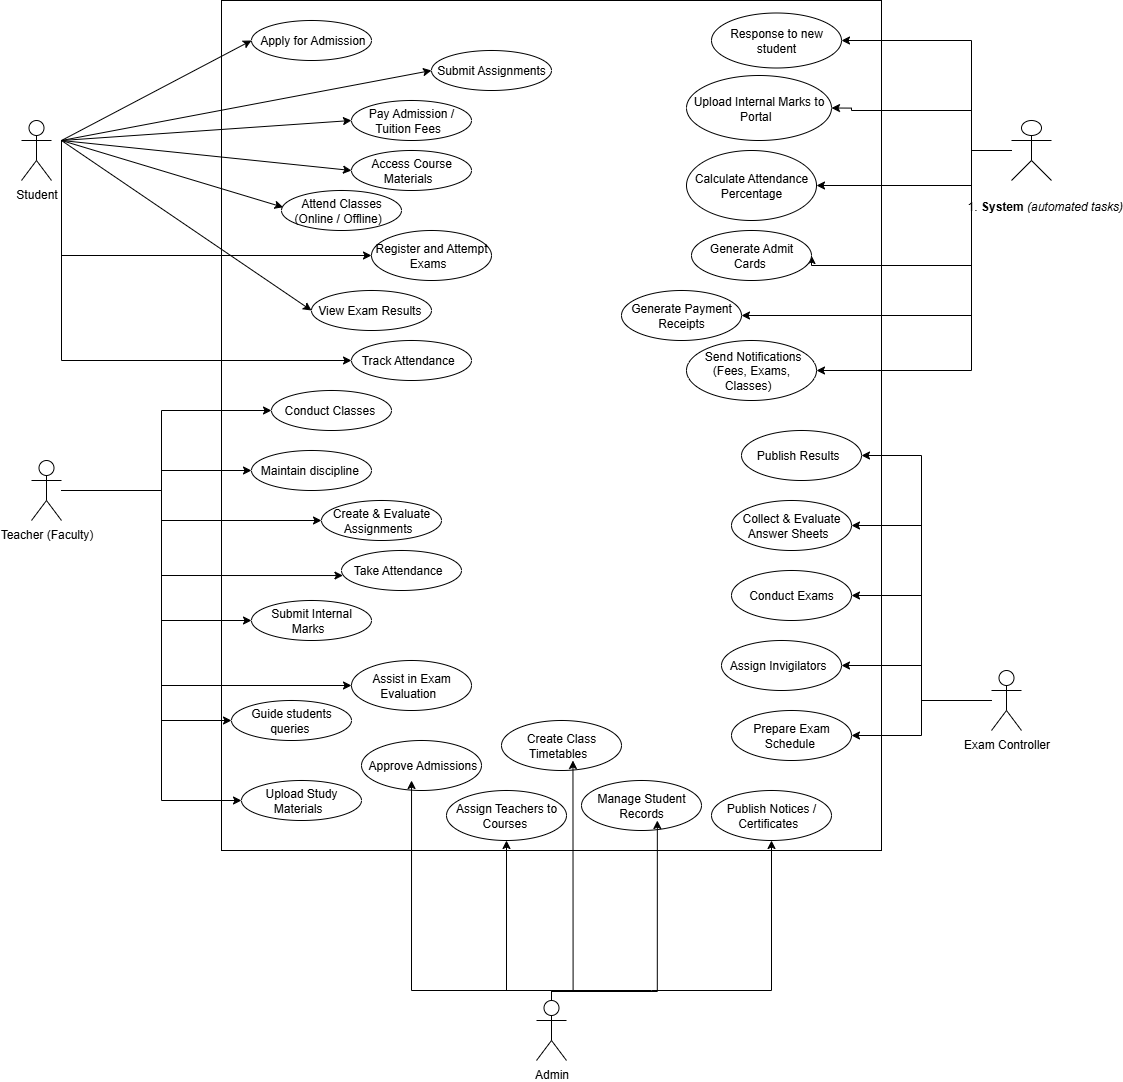

The diagram above was exported from draw.io. Its source (the exported page's mxGraphModel, read from the mxfile embedded in the PNG):
<mxGraphModel dx="1940" dy="1178" grid="1" gridSize="10" guides="1" tooltips="1" connect="1" arrows="1" fold="1" page="1" pageScale="1" pageWidth="850" pageHeight="1100" math="0" shadow="0">
  <root>
    <mxCell id="0" />
    <mxCell id="1" parent="0" />
    <mxCell id="_Cba9LB3tNsggLKHt3r--2" value="&lt;span style=&quot;color: rgba(0, 0, 0, 0); font-family: monospace; font-size: 0px; text-align: start; text-wrap-mode: nowrap;&quot;&gt;%3CmxGraphModel%3E%3Croot%3E%3CmxCell%20id%3D%220%22%2F%3E%3CmxCell%20id%3D%221%22%20parent%3D%220%22%2F%3E%3CmxCell%20id%3D%222%22%20value%3D%22%22%20style%3D%22ellipse%3BwhiteSpace%3Dwrap%3Bhtml%3D1%3B%22%20vertex%3D%221%22%20parent%3D%221%22%3E%3CmxGeometry%20x%3D%22910%22%20y%3D%22690%22%20width%3D%22120%22%20height%3D%2250%22%20as%3D%22geometry%22%2F%3E%3C%2FmxCell%3E%3C%2Froot%3E%3C%2FmxGraphModel%3E&lt;/span&gt;" style="rounded=0;whiteSpace=wrap;html=1;" parent="1" vertex="1">
      <mxGeometry x="440" y="270" width="660" height="850" as="geometry" />
    </mxCell>
    <mxCell id="_Cba9LB3tNsggLKHt3r--29" style="edgeStyle=orthogonalEdgeStyle;rounded=0;orthogonalLoop=1;jettySize=auto;html=1;entryX=0;entryY=0.5;entryDx=0;entryDy=0;" parent="1" target="_Cba9LB3tNsggLKHt3r--20" edge="1">
      <mxGeometry relative="1" as="geometry">
        <mxPoint x="280" y="410" as="sourcePoint" />
        <Array as="points">
          <mxPoint x="280" y="525" />
        </Array>
      </mxGeometry>
    </mxCell>
    <mxCell id="_Cba9LB3tNsggLKHt3r--30" style="edgeStyle=orthogonalEdgeStyle;rounded=0;orthogonalLoop=1;jettySize=auto;html=1;entryX=0;entryY=0.5;entryDx=0;entryDy=0;" parent="1" target="_Cba9LB3tNsggLKHt3r--17" edge="1">
      <mxGeometry relative="1" as="geometry">
        <Array as="points">
          <mxPoint x="280" y="420" />
          <mxPoint x="280" y="630" />
        </Array>
        <mxPoint x="280" y="410" as="sourcePoint" />
      </mxGeometry>
    </mxCell>
    <mxCell id="_Cba9LB3tNsggLKHt3r--3" value="Student" style="shape=umlActor;verticalLabelPosition=bottom;verticalAlign=top;html=1;outlineConnect=0;" parent="1" vertex="1">
      <mxGeometry x="240" y="390" width="30" height="60" as="geometry" />
    </mxCell>
    <mxCell id="_Cba9LB3tNsggLKHt3r--47" style="edgeStyle=orthogonalEdgeStyle;rounded=0;orthogonalLoop=1;jettySize=auto;html=1;entryX=0;entryY=0.5;entryDx=0;entryDy=0;" parent="1" source="_Cba9LB3tNsggLKHt3r--4" target="_Cba9LB3tNsggLKHt3r--45" edge="1">
      <mxGeometry relative="1" as="geometry">
        <Array as="points">
          <mxPoint x="380" y="760" />
          <mxPoint x="380" y="680" />
        </Array>
      </mxGeometry>
    </mxCell>
    <mxCell id="_Cba9LB3tNsggLKHt3r--48" style="edgeStyle=orthogonalEdgeStyle;rounded=0;orthogonalLoop=1;jettySize=auto;html=1;entryX=0;entryY=0.5;entryDx=0;entryDy=0;" parent="1" source="_Cba9LB3tNsggLKHt3r--4" target="_Cba9LB3tNsggLKHt3r--43" edge="1">
      <mxGeometry relative="1" as="geometry">
        <Array as="points">
          <mxPoint x="380" y="760" />
          <mxPoint x="380" y="740" />
        </Array>
      </mxGeometry>
    </mxCell>
    <mxCell id="_Cba9LB3tNsggLKHt3r--49" style="edgeStyle=orthogonalEdgeStyle;rounded=0;orthogonalLoop=1;jettySize=auto;html=1;entryX=0;entryY=0.5;entryDx=0;entryDy=0;" parent="1" source="_Cba9LB3tNsggLKHt3r--4" target="_Cba9LB3tNsggLKHt3r--40" edge="1">
      <mxGeometry relative="1" as="geometry">
        <Array as="points">
          <mxPoint x="380" y="760" />
          <mxPoint x="380" y="790" />
        </Array>
      </mxGeometry>
    </mxCell>
    <mxCell id="_Cba9LB3tNsggLKHt3r--51" style="edgeStyle=orthogonalEdgeStyle;rounded=0;orthogonalLoop=1;jettySize=auto;html=1;entryX=0;entryY=0.5;entryDx=0;entryDy=0;" parent="1" source="_Cba9LB3tNsggLKHt3r--4" target="_Cba9LB3tNsggLKHt3r--41" edge="1">
      <mxGeometry relative="1" as="geometry">
        <Array as="points">
          <mxPoint x="380" y="760" />
          <mxPoint x="380" y="890" />
        </Array>
      </mxGeometry>
    </mxCell>
    <mxCell id="_Cba9LB3tNsggLKHt3r--52" style="edgeStyle=orthogonalEdgeStyle;rounded=0;orthogonalLoop=1;jettySize=auto;html=1;entryX=0;entryY=0.5;entryDx=0;entryDy=0;" parent="1" source="_Cba9LB3tNsggLKHt3r--4" target="_Cba9LB3tNsggLKHt3r--46" edge="1">
      <mxGeometry relative="1" as="geometry">
        <Array as="points">
          <mxPoint x="380" y="760" />
          <mxPoint x="380" y="955" />
        </Array>
      </mxGeometry>
    </mxCell>
    <mxCell id="_Cba9LB3tNsggLKHt3r--53" style="edgeStyle=orthogonalEdgeStyle;rounded=0;orthogonalLoop=1;jettySize=auto;html=1;entryX=0;entryY=0.5;entryDx=0;entryDy=0;" parent="1" source="_Cba9LB3tNsggLKHt3r--4" target="_Cba9LB3tNsggLKHt3r--42" edge="1">
      <mxGeometry relative="1" as="geometry">
        <Array as="points">
          <mxPoint x="380" y="760" />
          <mxPoint x="380" y="990" />
        </Array>
      </mxGeometry>
    </mxCell>
    <mxCell id="_Cba9LB3tNsggLKHt3r--54" style="edgeStyle=orthogonalEdgeStyle;rounded=0;orthogonalLoop=1;jettySize=auto;html=1;entryX=0;entryY=0.5;entryDx=0;entryDy=0;" parent="1" source="_Cba9LB3tNsggLKHt3r--4" target="_Cba9LB3tNsggLKHt3r--44" edge="1">
      <mxGeometry relative="1" as="geometry">
        <Array as="points">
          <mxPoint x="380" y="760" />
          <mxPoint x="380" y="1070" />
        </Array>
      </mxGeometry>
    </mxCell>
    <mxCell id="_Cba9LB3tNsggLKHt3r--4" value="Teacher (Faculty)" style="shape=umlActor;verticalLabelPosition=bottom;verticalAlign=top;html=1;outlineConnect=0;" parent="1" vertex="1">
      <mxGeometry x="250" y="730" width="30" height="60" as="geometry" />
    </mxCell>
    <mxCell id="_Cba9LB3tNsggLKHt3r--77" style="edgeStyle=orthogonalEdgeStyle;rounded=0;orthogonalLoop=1;jettySize=auto;html=1;entryX=0.5;entryY=1;entryDx=0;entryDy=0;" parent="1" target="_Cba9LB3tNsggLKHt3r--75" edge="1">
      <mxGeometry relative="1" as="geometry">
        <mxPoint x="770" y="1270" as="sourcePoint" />
        <Array as="points">
          <mxPoint x="770" y="1260" />
          <mxPoint x="725" y="1260" />
        </Array>
      </mxGeometry>
    </mxCell>
    <mxCell id="_Cba9LB3tNsggLKHt3r--80" style="edgeStyle=orthogonalEdgeStyle;rounded=0;orthogonalLoop=1;jettySize=auto;html=1;entryX=0.5;entryY=1;entryDx=0;entryDy=0;" parent="1" target="_Cba9LB3tNsggLKHt3r--59" edge="1">
      <mxGeometry relative="1" as="geometry">
        <mxPoint x="770" y="1260" as="sourcePoint" />
        <Array as="points">
          <mxPoint x="870" y="1260" />
          <mxPoint x="990" y="1260" />
        </Array>
      </mxGeometry>
    </mxCell>
    <mxCell id="_Cba9LB3tNsggLKHt3r--5" value="Admin" style="shape=umlActor;verticalLabelPosition=bottom;verticalAlign=top;html=1;outlineConnect=0;" parent="1" vertex="1">
      <mxGeometry x="755" y="1270" width="30" height="60" as="geometry" />
    </mxCell>
    <mxCell id="_Cba9LB3tNsggLKHt3r--87" style="edgeStyle=orthogonalEdgeStyle;rounded=0;orthogonalLoop=1;jettySize=auto;html=1;entryX=1;entryY=0.5;entryDx=0;entryDy=0;" parent="1" source="_Cba9LB3tNsggLKHt3r--6" target="_Cba9LB3tNsggLKHt3r--66" edge="1">
      <mxGeometry relative="1" as="geometry">
        <Array as="points">
          <mxPoint x="1190" y="420" />
          <mxPoint x="1190" y="310" />
        </Array>
      </mxGeometry>
    </mxCell>
    <mxCell id="_Cba9LB3tNsggLKHt3r--88" style="edgeStyle=orthogonalEdgeStyle;rounded=0;orthogonalLoop=1;jettySize=auto;html=1;entryX=1;entryY=0.5;entryDx=0;entryDy=0;" parent="1" source="_Cba9LB3tNsggLKHt3r--6" target="_Cba9LB3tNsggLKHt3r--55" edge="1">
      <mxGeometry relative="1" as="geometry">
        <Array as="points">
          <mxPoint x="1190" y="420" />
          <mxPoint x="1190" y="380" />
          <mxPoint x="1070" y="380" />
          <mxPoint x="1070" y="378" />
        </Array>
      </mxGeometry>
    </mxCell>
    <mxCell id="_Cba9LB3tNsggLKHt3r--89" style="edgeStyle=orthogonalEdgeStyle;rounded=0;orthogonalLoop=1;jettySize=auto;html=1;entryX=1;entryY=0.5;entryDx=0;entryDy=0;" parent="1" source="_Cba9LB3tNsggLKHt3r--6" target="_Cba9LB3tNsggLKHt3r--65" edge="1">
      <mxGeometry relative="1" as="geometry">
        <Array as="points">
          <mxPoint x="1190" y="420" />
          <mxPoint x="1190" y="455" />
        </Array>
      </mxGeometry>
    </mxCell>
    <mxCell id="_Cba9LB3tNsggLKHt3r--90" style="edgeStyle=orthogonalEdgeStyle;rounded=0;orthogonalLoop=1;jettySize=auto;html=1;entryX=1;entryY=0.5;entryDx=0;entryDy=0;" parent="1" source="_Cba9LB3tNsggLKHt3r--6" target="_Cba9LB3tNsggLKHt3r--64" edge="1">
      <mxGeometry relative="1" as="geometry">
        <Array as="points">
          <mxPoint x="1190" y="420" />
          <mxPoint x="1190" y="535" />
        </Array>
      </mxGeometry>
    </mxCell>
    <mxCell id="_Cba9LB3tNsggLKHt3r--91" style="edgeStyle=orthogonalEdgeStyle;rounded=0;orthogonalLoop=1;jettySize=auto;html=1;entryX=1;entryY=0.5;entryDx=0;entryDy=0;" parent="1" target="_Cba9LB3tNsggLKHt3r--56" edge="1">
      <mxGeometry relative="1" as="geometry">
        <mxPoint x="1230" y="420" as="sourcePoint" />
        <Array as="points">
          <mxPoint x="1190" y="420" />
          <mxPoint x="1190" y="640" />
        </Array>
      </mxGeometry>
    </mxCell>
    <mxCell id="_Cba9LB3tNsggLKHt3r--93" style="edgeStyle=orthogonalEdgeStyle;rounded=0;orthogonalLoop=1;jettySize=auto;html=1;entryX=1;entryY=0.5;entryDx=0;entryDy=0;" parent="1" source="_Cba9LB3tNsggLKHt3r--6" target="_Cba9LB3tNsggLKHt3r--63" edge="1">
      <mxGeometry relative="1" as="geometry">
        <Array as="points">
          <mxPoint x="1190" y="420" />
          <mxPoint x="1190" y="585" />
        </Array>
      </mxGeometry>
    </mxCell>
    <mxCell id="_Cba9LB3tNsggLKHt3r--6" value="&lt;ol data-end=&quot;445&quot; data-start=&quot;328&quot;&gt;&lt;li data-end=&quot;445&quot; data-start=&quot;412&quot;&gt;&lt;p data-end=&quot;445&quot; data-start=&quot;415&quot;&gt;&lt;strong data-end=&quot;425&quot; data-start=&quot;415&quot;&gt;System&lt;/strong&gt; &lt;em data-end=&quot;445&quot; data-start=&quot;426&quot;&gt;(automated tasks)&lt;/em&gt;&lt;/p&gt;&lt;br/&gt;&lt;/li&gt;&lt;br/&gt;&lt;/ol&gt;" style="shape=umlActor;verticalLabelPosition=bottom;verticalAlign=top;html=1;outlineConnect=0;" parent="1" vertex="1">
      <mxGeometry x="1230" y="390" width="40" height="60" as="geometry" />
    </mxCell>
    <mxCell id="_Cba9LB3tNsggLKHt3r--81" style="edgeStyle=orthogonalEdgeStyle;rounded=0;orthogonalLoop=1;jettySize=auto;html=1;entryX=1;entryY=0.5;entryDx=0;entryDy=0;" parent="1" source="_Cba9LB3tNsggLKHt3r--7" target="_Cba9LB3tNsggLKHt3r--58" edge="1">
      <mxGeometry relative="1" as="geometry" />
    </mxCell>
    <mxCell id="_Cba9LB3tNsggLKHt3r--82" style="edgeStyle=orthogonalEdgeStyle;rounded=0;orthogonalLoop=1;jettySize=auto;html=1;entryX=1;entryY=0.5;entryDx=0;entryDy=0;" parent="1" source="_Cba9LB3tNsggLKHt3r--7" target="_Cba9LB3tNsggLKHt3r--60" edge="1">
      <mxGeometry relative="1" as="geometry">
        <Array as="points">
          <mxPoint x="1140" y="970" />
          <mxPoint x="1140" y="935" />
        </Array>
      </mxGeometry>
    </mxCell>
    <mxCell id="_Cba9LB3tNsggLKHt3r--83" style="edgeStyle=orthogonalEdgeStyle;rounded=0;orthogonalLoop=1;jettySize=auto;html=1;entryX=1;entryY=0.5;entryDx=0;entryDy=0;" parent="1" source="_Cba9LB3tNsggLKHt3r--7" target="_Cba9LB3tNsggLKHt3r--57" edge="1">
      <mxGeometry relative="1" as="geometry" />
    </mxCell>
    <mxCell id="_Cba9LB3tNsggLKHt3r--84" style="edgeStyle=orthogonalEdgeStyle;rounded=0;orthogonalLoop=1;jettySize=auto;html=1;entryX=1;entryY=0.5;entryDx=0;entryDy=0;" parent="1" source="_Cba9LB3tNsggLKHt3r--7" target="_Cba9LB3tNsggLKHt3r--61" edge="1">
      <mxGeometry relative="1" as="geometry" />
    </mxCell>
    <mxCell id="_Cba9LB3tNsggLKHt3r--85" style="edgeStyle=orthogonalEdgeStyle;rounded=0;orthogonalLoop=1;jettySize=auto;html=1;entryX=1;entryY=0.5;entryDx=0;entryDy=0;" parent="1" source="_Cba9LB3tNsggLKHt3r--7" target="_Cba9LB3tNsggLKHt3r--62" edge="1">
      <mxGeometry relative="1" as="geometry">
        <Array as="points">
          <mxPoint x="1140" y="970" />
          <mxPoint x="1140" y="725" />
        </Array>
      </mxGeometry>
    </mxCell>
    <mxCell id="_Cba9LB3tNsggLKHt3r--7" value="Exam Controller" style="shape=umlActor;verticalLabelPosition=bottom;verticalAlign=top;html=1;outlineConnect=0;" parent="1" vertex="1">
      <mxGeometry x="1210" y="940" width="30" height="60" as="geometry" />
    </mxCell>
    <mxCell id="_Cba9LB3tNsggLKHt3r--13" value="Access Course Materials&amp;nbsp;&amp;nbsp;" style="ellipse;whiteSpace=wrap;html=1;" parent="1" vertex="1">
      <mxGeometry x="570" y="420" width="120" height="40" as="geometry" />
    </mxCell>
    <mxCell id="_Cba9LB3tNsggLKHt3r--14" value="Pay Admission / Tuition Fees&amp;nbsp;&amp;nbsp;" style="ellipse;whiteSpace=wrap;html=1;" parent="1" vertex="1">
      <mxGeometry x="570" y="370" width="120" height="40" as="geometry" />
    </mxCell>
    <mxCell id="_Cba9LB3tNsggLKHt3r--15" value="Attend Classes (Online / Offline)&amp;nbsp;&amp;nbsp;" style="ellipse;whiteSpace=wrap;html=1;" parent="1" vertex="1">
      <mxGeometry x="500" y="460" width="120" height="40" as="geometry" />
    </mxCell>
    <mxCell id="_Cba9LB3tNsggLKHt3r--16" value="View Exam Results&amp;nbsp;" style="ellipse;whiteSpace=wrap;html=1;" parent="1" vertex="1">
      <mxGeometry x="530" y="560" width="120" height="40" as="geometry" />
    </mxCell>
    <mxCell id="_Cba9LB3tNsggLKHt3r--17" value="Track Attendance&amp;nbsp;&amp;nbsp;" style="ellipse;whiteSpace=wrap;html=1;" parent="1" vertex="1">
      <mxGeometry x="570" y="610" width="120" height="40" as="geometry" />
    </mxCell>
    <mxCell id="_Cba9LB3tNsggLKHt3r--18" value="Submit Assignments" style="ellipse;whiteSpace=wrap;html=1;" parent="1" vertex="1">
      <mxGeometry x="650" y="320" width="120" height="40" as="geometry" />
    </mxCell>
    <mxCell id="_Cba9LB3tNsggLKHt3r--19" value="&amp;nbsp;Apply for Admission" style="ellipse;whiteSpace=wrap;html=1;" parent="1" vertex="1">
      <mxGeometry x="470" y="290" width="120" height="40" as="geometry" />
    </mxCell>
    <mxCell id="_Cba9LB3tNsggLKHt3r--20" value="Register and Attempt Exams&amp;nbsp;&amp;nbsp;" style="ellipse;whiteSpace=wrap;html=1;" parent="1" vertex="1">
      <mxGeometry x="590" y="500" width="120" height="50" as="geometry" />
    </mxCell>
    <mxCell id="_Cba9LB3tNsggLKHt3r--23" value="" style="endArrow=classic;html=1;rounded=0;entryX=0;entryY=0.5;entryDx=0;entryDy=0;" parent="1" target="_Cba9LB3tNsggLKHt3r--19" edge="1">
      <mxGeometry width="50" height="50" relative="1" as="geometry">
        <mxPoint x="280" y="410" as="sourcePoint" />
        <mxPoint x="510" y="420" as="targetPoint" />
      </mxGeometry>
    </mxCell>
    <mxCell id="_Cba9LB3tNsggLKHt3r--24" value="" style="endArrow=classic;html=1;rounded=0;entryX=0;entryY=0.5;entryDx=0;entryDy=0;" parent="1" target="_Cba9LB3tNsggLKHt3r--18" edge="1">
      <mxGeometry width="50" height="50" relative="1" as="geometry">
        <mxPoint x="280" y="410" as="sourcePoint" />
        <mxPoint x="510" y="420" as="targetPoint" />
      </mxGeometry>
    </mxCell>
    <mxCell id="_Cba9LB3tNsggLKHt3r--25" value="" style="endArrow=classic;html=1;rounded=0;entryX=0;entryY=0.5;entryDx=0;entryDy=0;" parent="1" target="_Cba9LB3tNsggLKHt3r--14" edge="1">
      <mxGeometry width="50" height="50" relative="1" as="geometry">
        <mxPoint x="280" y="410" as="sourcePoint" />
        <mxPoint x="510" y="420" as="targetPoint" />
      </mxGeometry>
    </mxCell>
    <mxCell id="_Cba9LB3tNsggLKHt3r--26" value="" style="endArrow=classic;html=1;rounded=0;entryX=0;entryY=0.5;entryDx=0;entryDy=0;" parent="1" target="_Cba9LB3tNsggLKHt3r--13" edge="1">
      <mxGeometry width="50" height="50" relative="1" as="geometry">
        <mxPoint x="280" y="410" as="sourcePoint" />
        <mxPoint x="470" y="430" as="targetPoint" />
      </mxGeometry>
    </mxCell>
    <mxCell id="_Cba9LB3tNsggLKHt3r--27" value="" style="endArrow=classic;html=1;rounded=0;entryX=0.013;entryY=0.418;entryDx=0;entryDy=0;entryPerimeter=0;" parent="1" target="_Cba9LB3tNsggLKHt3r--15" edge="1">
      <mxGeometry width="50" height="50" relative="1" as="geometry">
        <mxPoint x="280" y="410" as="sourcePoint" />
        <mxPoint x="470" y="430" as="targetPoint" />
      </mxGeometry>
    </mxCell>
    <mxCell id="_Cba9LB3tNsggLKHt3r--28" value="" style="endArrow=classic;html=1;rounded=0;entryX=0;entryY=0.5;entryDx=0;entryDy=0;" parent="1" target="_Cba9LB3tNsggLKHt3r--16" edge="1">
      <mxGeometry width="50" height="50" relative="1" as="geometry">
        <mxPoint x="280" y="410" as="sourcePoint" />
        <mxPoint x="470" y="430" as="targetPoint" />
      </mxGeometry>
    </mxCell>
    <mxCell id="_Cba9LB3tNsggLKHt3r--39" value="Take Attendance&amp;nbsp;&amp;nbsp;" style="ellipse;whiteSpace=wrap;html=1;" parent="1" vertex="1">
      <mxGeometry x="560" y="820" width="120" height="40" as="geometry" />
    </mxCell>
    <mxCell id="_Cba9LB3tNsggLKHt3r--40" value="Create &amp;amp; Evaluate Assignments&amp;nbsp;&amp;nbsp;" style="ellipse;whiteSpace=wrap;html=1;" parent="1" vertex="1">
      <mxGeometry x="540" y="770" width="120" height="40" as="geometry" />
    </mxCell>
    <mxCell id="_Cba9LB3tNsggLKHt3r--41" value="Submit Internal Marks&amp;nbsp;&amp;nbsp;" style="ellipse;whiteSpace=wrap;html=1;" parent="1" vertex="1">
      <mxGeometry x="470" y="870" width="120" height="40" as="geometry" />
    </mxCell>
    <mxCell id="_Cba9LB3tNsggLKHt3r--42" value="Guide students queries&amp;nbsp;" style="ellipse;whiteSpace=wrap;html=1;" parent="1" vertex="1">
      <mxGeometry x="450" y="970" width="120" height="40" as="geometry" />
    </mxCell>
    <mxCell id="_Cba9LB3tNsggLKHt3r--43" value="Maintain discipline&amp;nbsp;" style="ellipse;whiteSpace=wrap;html=1;" parent="1" vertex="1">
      <mxGeometry x="470" y="720" width="120" height="40" as="geometry" />
    </mxCell>
    <mxCell id="_Cba9LB3tNsggLKHt3r--44" value="Upload Study Materials&amp;nbsp;&amp;nbsp;" style="ellipse;whiteSpace=wrap;html=1;" parent="1" vertex="1">
      <mxGeometry x="460" y="1050" width="120" height="40" as="geometry" />
    </mxCell>
    <mxCell id="_Cba9LB3tNsggLKHt3r--45" value="Conduct Classes&amp;nbsp;" style="ellipse;whiteSpace=wrap;html=1;" parent="1" vertex="1">
      <mxGeometry x="490" y="660" width="120" height="40" as="geometry" />
    </mxCell>
    <mxCell id="_Cba9LB3tNsggLKHt3r--46" value="Assist in Exam Evaluation&amp;nbsp;&amp;nbsp;" style="ellipse;whiteSpace=wrap;html=1;" parent="1" vertex="1">
      <mxGeometry x="570" y="930" width="120" height="50" as="geometry" />
    </mxCell>
    <mxCell id="_Cba9LB3tNsggLKHt3r--50" style="edgeStyle=orthogonalEdgeStyle;rounded=0;orthogonalLoop=1;jettySize=auto;html=1;entryX=0.012;entryY=0.626;entryDx=0;entryDy=0;entryPerimeter=0;" parent="1" source="_Cba9LB3tNsggLKHt3r--4" target="_Cba9LB3tNsggLKHt3r--39" edge="1">
      <mxGeometry relative="1" as="geometry">
        <Array as="points">
          <mxPoint x="380" y="760" />
          <mxPoint x="380" y="845" />
        </Array>
      </mxGeometry>
    </mxCell>
    <mxCell id="_Cba9LB3tNsggLKHt3r--55" value="Upload Internal Marks to Portal&amp;nbsp;&amp;nbsp;" style="ellipse;whiteSpace=wrap;html=1;" parent="1" vertex="1">
      <mxGeometry x="905" y="345" width="145" height="65" as="geometry" />
    </mxCell>
    <mxCell id="_Cba9LB3tNsggLKHt3r--56" value="&amp;nbsp;Send Notifications (Fees, Exams, Classes)&amp;nbsp;&amp;nbsp;" style="ellipse;whiteSpace=wrap;html=1;" parent="1" vertex="1">
      <mxGeometry x="905" y="610" width="130" height="60" as="geometry" />
    </mxCell>
    <mxCell id="_Cba9LB3tNsggLKHt3r--57" value="Conduct Exams" style="ellipse;whiteSpace=wrap;html=1;" parent="1" vertex="1">
      <mxGeometry x="950" y="840" width="120" height="50" as="geometry" />
    </mxCell>
    <mxCell id="_Cba9LB3tNsggLKHt3r--58" value="Prepare Exam Schedule&amp;nbsp;" style="ellipse;whiteSpace=wrap;html=1;" parent="1" vertex="1">
      <mxGeometry x="950" y="980" width="120" height="50" as="geometry" />
    </mxCell>
    <mxCell id="_Cba9LB3tNsggLKHt3r--59" value="Publish Notices / Certificates&amp;nbsp;&amp;nbsp;" style="ellipse;whiteSpace=wrap;html=1;" parent="1" vertex="1">
      <mxGeometry x="930" y="1060" width="120" height="50" as="geometry" />
    </mxCell>
    <mxCell id="_Cba9LB3tNsggLKHt3r--60" value="Assign Invigilators&amp;nbsp;&amp;nbsp;" style="ellipse;whiteSpace=wrap;html=1;" parent="1" vertex="1">
      <mxGeometry x="940" y="910" width="120" height="50" as="geometry" />
    </mxCell>
    <mxCell id="_Cba9LB3tNsggLKHt3r--61" value="Collect &amp;amp; Evaluate Answer Sheets&amp;nbsp;&amp;nbsp;" style="ellipse;whiteSpace=wrap;html=1;" parent="1" vertex="1">
      <mxGeometry x="950" y="770" width="120" height="50" as="geometry" />
    </mxCell>
    <mxCell id="_Cba9LB3tNsggLKHt3r--62" value="Publish Results&amp;nbsp;&amp;nbsp;" style="ellipse;whiteSpace=wrap;html=1;" parent="1" vertex="1">
      <mxGeometry x="960" y="700" width="120" height="50" as="geometry" />
    </mxCell>
    <mxCell id="_Cba9LB3tNsggLKHt3r--63" value="Generate Payment Receipts" style="ellipse;whiteSpace=wrap;html=1;" parent="1" vertex="1">
      <mxGeometry x="840" y="560" width="120" height="50" as="geometry" />
    </mxCell>
    <mxCell id="_Cba9LB3tNsggLKHt3r--64" value="Generate Admit Cards&amp;nbsp;" style="ellipse;whiteSpace=wrap;html=1;" parent="1" vertex="1">
      <mxGeometry x="910" y="500" width="120" height="50" as="geometry" />
    </mxCell>
    <mxCell id="_Cba9LB3tNsggLKHt3r--65" value="Calculate Attendance Percentage" style="ellipse;whiteSpace=wrap;html=1;" parent="1" vertex="1">
      <mxGeometry x="905" y="420" width="130" height="70" as="geometry" />
    </mxCell>
    <mxCell id="_Cba9LB3tNsggLKHt3r--66" value="Response to new student" style="ellipse;whiteSpace=wrap;html=1;" parent="1" vertex="1">
      <mxGeometry x="930" y="282.5" width="130" height="55" as="geometry" />
    </mxCell>
    <mxCell id="_Cba9LB3tNsggLKHt3r--68" value="Create Class Timetables&amp;nbsp;&amp;nbsp;" style="ellipse;whiteSpace=wrap;html=1;" parent="1" vertex="1">
      <mxGeometry x="720" y="990" width="120" height="50" as="geometry" />
    </mxCell>
    <mxCell id="_Cba9LB3tNsggLKHt3r--73" value="&amp;nbsp;Approve Admissions" style="ellipse;whiteSpace=wrap;html=1;" parent="1" vertex="1">
      <mxGeometry x="580" y="1010" width="120" height="50" as="geometry" />
    </mxCell>
    <mxCell id="_Cba9LB3tNsggLKHt3r--74" value="Manage Student Records" style="ellipse;whiteSpace=wrap;html=1;" parent="1" vertex="1">
      <mxGeometry x="800" y="1050" width="120" height="50" as="geometry" />
    </mxCell>
    <mxCell id="_Cba9LB3tNsggLKHt3r--75" value="Assign Teachers to Courses&amp;nbsp;" style="ellipse;whiteSpace=wrap;html=1;" parent="1" vertex="1">
      <mxGeometry x="665" y="1060" width="120" height="50" as="geometry" />
    </mxCell>
    <mxCell id="_Cba9LB3tNsggLKHt3r--76" style="edgeStyle=orthogonalEdgeStyle;rounded=0;orthogonalLoop=1;jettySize=auto;html=1;entryX=0.417;entryY=1;entryDx=0;entryDy=0;entryPerimeter=0;exitX=0.5;exitY=0;exitDx=0;exitDy=0;exitPerimeter=0;" parent="1" edge="1">
      <mxGeometry relative="1" as="geometry">
        <Array as="points">
          <mxPoint x="630" y="1260" />
        </Array>
        <mxPoint x="770" y="1260" as="sourcePoint" />
        <mxPoint x="630.0400000000001" y="1050" as="targetPoint" />
      </mxGeometry>
    </mxCell>
    <mxCell id="_Cba9LB3tNsggLKHt3r--78" style="edgeStyle=orthogonalEdgeStyle;rounded=0;orthogonalLoop=1;jettySize=auto;html=1;entryX=0.608;entryY=0.987;entryDx=0;entryDy=0;entryPerimeter=0;" parent="1" edge="1">
      <mxGeometry relative="1" as="geometry">
        <Array as="points">
          <mxPoint x="791.5" y="1260.65" />
        </Array>
        <mxPoint x="770" y="1261" as="sourcePoint" />
        <mxPoint x="791.46" y="1030" as="targetPoint" />
      </mxGeometry>
    </mxCell>
    <mxCell id="_Cba9LB3tNsggLKHt3r--79" style="edgeStyle=orthogonalEdgeStyle;rounded=0;orthogonalLoop=1;jettySize=auto;html=1;entryX=0.632;entryY=0.987;entryDx=0;entryDy=0;entryPerimeter=0;" parent="1" edge="1">
      <mxGeometry relative="1" as="geometry">
        <mxPoint x="780" y="1261" as="sourcePoint" />
        <mxPoint x="875.8399999999999" y="1090" as="targetPoint" />
        <Array as="points">
          <mxPoint x="790" y="1261" />
          <mxPoint x="876" y="1261" />
        </Array>
      </mxGeometry>
    </mxCell>
  </root>
</mxGraphModel>